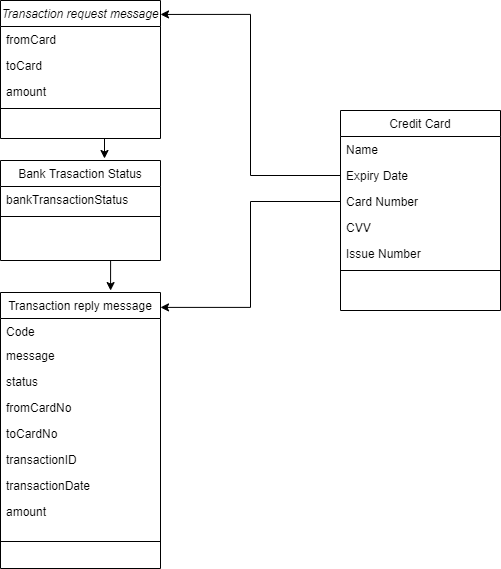

The diagram above was exported from draw.io. Its source (the exported page's mxGraphModel, read from the mxfile embedded in the PNG):
<mxGraphModel dx="462" dy="899" grid="1" gridSize="10" guides="1" tooltips="1" connect="1" arrows="1" fold="1" page="1" pageScale="1" pageWidth="827" pageHeight="1169" background="#ffffff" math="0" shadow="0">
  <root>
    <mxCell id="WIyWlLk6GJQsqaUBKTNV-0" />
    <mxCell id="WIyWlLk6GJQsqaUBKTNV-1" parent="WIyWlLk6GJQsqaUBKTNV-0" />
    <mxCell id="zkfFHV4jXpPFQw0GAbJ--6" value="Transaction reply message" style="swimlane;fontStyle=0;align=center;verticalAlign=top;childLayout=stackLayout;horizontal=1;startSize=26;horizontalStack=0;resizeParent=1;resizeLast=0;collapsible=1;marginBottom=0;rounded=0;shadow=0;strokeWidth=1;" parent="WIyWlLk6GJQsqaUBKTNV-1" vertex="1">
      <mxGeometry x="130" y="322" width="160" height="276" as="geometry">
        <mxRectangle x="130" y="380" width="160" height="26" as="alternateBounds" />
      </mxGeometry>
    </mxCell>
    <mxCell id="zkfFHV4jXpPFQw0GAbJ--8" value="Code" style="text;align=left;verticalAlign=top;spacingLeft=4;spacingRight=4;overflow=hidden;rotatable=0;points=[[0,0.5],[1,0.5]];portConstraint=eastwest;rounded=0;shadow=0;html=0;" parent="zkfFHV4jXpPFQw0GAbJ--6" vertex="1">
      <mxGeometry y="26" width="160" height="24" as="geometry" />
    </mxCell>
    <mxCell id="dufvnkeWsOrAWsWU0TxF-1" value="message" style="text;align=left;verticalAlign=top;spacingLeft=4;spacingRight=4;overflow=hidden;rotatable=0;points=[[0,0.5],[1,0.5]];portConstraint=eastwest;rounded=0;shadow=0;html=0;" parent="zkfFHV4jXpPFQw0GAbJ--6" vertex="1">
      <mxGeometry y="50" width="160" height="26" as="geometry" />
    </mxCell>
    <mxCell id="dufvnkeWsOrAWsWU0TxF-2" value="status" style="text;align=left;verticalAlign=top;spacingLeft=4;spacingRight=4;overflow=hidden;rotatable=0;points=[[0,0.5],[1,0.5]];portConstraint=eastwest;rounded=0;shadow=0;html=0;" parent="zkfFHV4jXpPFQw0GAbJ--6" vertex="1">
      <mxGeometry y="76" width="160" height="26" as="geometry" />
    </mxCell>
    <mxCell id="dufvnkeWsOrAWsWU0TxF-3" value="fromCardNo" style="text;align=left;verticalAlign=top;spacingLeft=4;spacingRight=4;overflow=hidden;rotatable=0;points=[[0,0.5],[1,0.5]];portConstraint=eastwest;rounded=0;shadow=0;html=0;" parent="zkfFHV4jXpPFQw0GAbJ--6" vertex="1">
      <mxGeometry y="102" width="160" height="26" as="geometry" />
    </mxCell>
    <mxCell id="dufvnkeWsOrAWsWU0TxF-4" value="toCardNo" style="text;align=left;verticalAlign=top;spacingLeft=4;spacingRight=4;overflow=hidden;rotatable=0;points=[[0,0.5],[1,0.5]];portConstraint=eastwest;rounded=0;shadow=0;html=0;" parent="zkfFHV4jXpPFQw0GAbJ--6" vertex="1">
      <mxGeometry y="128" width="160" height="26" as="geometry" />
    </mxCell>
    <mxCell id="dufvnkeWsOrAWsWU0TxF-5" value="transactionID" style="text;align=left;verticalAlign=top;spacingLeft=4;spacingRight=4;overflow=hidden;rotatable=0;points=[[0,0.5],[1,0.5]];portConstraint=eastwest;rounded=0;shadow=0;html=0;" parent="zkfFHV4jXpPFQw0GAbJ--6" vertex="1">
      <mxGeometry y="154" width="160" height="26" as="geometry" />
    </mxCell>
    <mxCell id="dufvnkeWsOrAWsWU0TxF-6" value="transactionDate" style="text;align=left;verticalAlign=top;spacingLeft=4;spacingRight=4;overflow=hidden;rotatable=0;points=[[0,0.5],[1,0.5]];portConstraint=eastwest;rounded=0;shadow=0;html=0;" parent="zkfFHV4jXpPFQw0GAbJ--6" vertex="1">
      <mxGeometry y="180" width="160" height="26" as="geometry" />
    </mxCell>
    <mxCell id="dufvnkeWsOrAWsWU0TxF-7" value="amount" style="text;align=left;verticalAlign=top;spacingLeft=4;spacingRight=4;overflow=hidden;rotatable=0;points=[[0,0.5],[1,0.5]];portConstraint=eastwest;rounded=0;shadow=0;html=0;" parent="zkfFHV4jXpPFQw0GAbJ--6" vertex="1">
      <mxGeometry y="206" width="160" height="26" as="geometry" />
    </mxCell>
    <mxCell id="zkfFHV4jXpPFQw0GAbJ--9" value="" style="line;html=1;strokeWidth=1;align=left;verticalAlign=middle;spacingTop=-1;spacingLeft=3;spacingRight=3;rotatable=0;labelPosition=right;points=[];portConstraint=eastwest;" parent="zkfFHV4jXpPFQw0GAbJ--6" vertex="1">
      <mxGeometry y="232" width="160" height="34" as="geometry" />
    </mxCell>
    <mxCell id="K_97C0LkeqaS1DARHNWC-3" style="edgeStyle=orthogonalEdgeStyle;rounded=0;orthogonalLoop=1;jettySize=auto;html=1;exitX=0.75;exitY=1;exitDx=0;exitDy=0;entryX=0.688;entryY=-0.007;entryDx=0;entryDy=0;entryPerimeter=0;" edge="1" parent="WIyWlLk6GJQsqaUBKTNV-1" source="zkfFHV4jXpPFQw0GAbJ--13" target="zkfFHV4jXpPFQw0GAbJ--6">
      <mxGeometry relative="1" as="geometry" />
    </mxCell>
    <mxCell id="zkfFHV4jXpPFQw0GAbJ--13" value="Bank Trasaction Status" style="swimlane;fontStyle=0;align=center;verticalAlign=top;childLayout=stackLayout;horizontal=1;startSize=26;horizontalStack=0;resizeParent=1;resizeLast=0;collapsible=1;marginBottom=0;rounded=0;shadow=0;strokeWidth=1;" parent="WIyWlLk6GJQsqaUBKTNV-1" vertex="1">
      <mxGeometry x="130" y="190" width="160" height="100" as="geometry">
        <mxRectangle x="340" y="380" width="170" height="26" as="alternateBounds" />
      </mxGeometry>
    </mxCell>
    <mxCell id="zkfFHV4jXpPFQw0GAbJ--14" value="bankTransactionStatus" style="text;align=left;verticalAlign=top;spacingLeft=4;spacingRight=4;overflow=hidden;rotatable=0;points=[[0,0.5],[1,0.5]];portConstraint=eastwest;" parent="zkfFHV4jXpPFQw0GAbJ--13" vertex="1">
      <mxGeometry y="26" width="160" height="26" as="geometry" />
    </mxCell>
    <mxCell id="zkfFHV4jXpPFQw0GAbJ--15" value="" style="line;html=1;strokeWidth=1;align=left;verticalAlign=middle;spacingTop=-1;spacingLeft=3;spacingRight=3;rotatable=0;labelPosition=right;points=[];portConstraint=eastwest;" parent="zkfFHV4jXpPFQw0GAbJ--13" vertex="1">
      <mxGeometry y="52" width="160" height="8" as="geometry" />
    </mxCell>
    <mxCell id="zkfFHV4jXpPFQw0GAbJ--17" value="Credit Card" style="swimlane;fontStyle=0;align=center;verticalAlign=top;childLayout=stackLayout;horizontal=1;startSize=26;horizontalStack=0;resizeParent=1;resizeLast=0;collapsible=1;marginBottom=0;rounded=0;shadow=0;strokeWidth=1;" parent="WIyWlLk6GJQsqaUBKTNV-1" vertex="1">
      <mxGeometry x="470" y="140" width="160" height="200" as="geometry">
        <mxRectangle x="550" y="140" width="160" height="26" as="alternateBounds" />
      </mxGeometry>
    </mxCell>
    <mxCell id="zkfFHV4jXpPFQw0GAbJ--18" value="Name" style="text;align=left;verticalAlign=top;spacingLeft=4;spacingRight=4;overflow=hidden;rotatable=0;points=[[0,0.5],[1,0.5]];portConstraint=eastwest;" parent="zkfFHV4jXpPFQw0GAbJ--17" vertex="1">
      <mxGeometry y="26" width="160" height="26" as="geometry" />
    </mxCell>
    <mxCell id="zkfFHV4jXpPFQw0GAbJ--19" value="Expiry Date" style="text;align=left;verticalAlign=top;spacingLeft=4;spacingRight=4;overflow=hidden;rotatable=0;points=[[0,0.5],[1,0.5]];portConstraint=eastwest;rounded=0;shadow=0;html=0;" parent="zkfFHV4jXpPFQw0GAbJ--17" vertex="1">
      <mxGeometry y="52" width="160" height="26" as="geometry" />
    </mxCell>
    <mxCell id="zkfFHV4jXpPFQw0GAbJ--20" value="Card Number" style="text;align=left;verticalAlign=top;spacingLeft=4;spacingRight=4;overflow=hidden;rotatable=0;points=[[0,0.5],[1,0.5]];portConstraint=eastwest;rounded=0;shadow=0;html=0;" parent="zkfFHV4jXpPFQw0GAbJ--17" vertex="1">
      <mxGeometry y="78" width="160" height="26" as="geometry" />
    </mxCell>
    <mxCell id="zkfFHV4jXpPFQw0GAbJ--21" value="CVV" style="text;align=left;verticalAlign=top;spacingLeft=4;spacingRight=4;overflow=hidden;rotatable=0;points=[[0,0.5],[1,0.5]];portConstraint=eastwest;rounded=0;shadow=0;html=0;" parent="zkfFHV4jXpPFQw0GAbJ--17" vertex="1">
      <mxGeometry y="104" width="160" height="26" as="geometry" />
    </mxCell>
    <mxCell id="zkfFHV4jXpPFQw0GAbJ--22" value="Issue Number" style="text;align=left;verticalAlign=top;spacingLeft=4;spacingRight=4;overflow=hidden;rotatable=0;points=[[0,0.5],[1,0.5]];portConstraint=eastwest;rounded=0;shadow=0;html=0;" parent="zkfFHV4jXpPFQw0GAbJ--17" vertex="1">
      <mxGeometry y="130" width="160" height="26" as="geometry" />
    </mxCell>
    <mxCell id="zkfFHV4jXpPFQw0GAbJ--23" value="" style="line;html=1;strokeWidth=1;align=left;verticalAlign=middle;spacingTop=-1;spacingLeft=3;spacingRight=3;rotatable=0;labelPosition=right;points=[];portConstraint=eastwest;" parent="zkfFHV4jXpPFQw0GAbJ--17" vertex="1">
      <mxGeometry y="156" width="160" height="8" as="geometry" />
    </mxCell>
    <mxCell id="K_97C0LkeqaS1DARHNWC-2" style="edgeStyle=orthogonalEdgeStyle;rounded=0;orthogonalLoop=1;jettySize=auto;html=1;exitX=0.75;exitY=1;exitDx=0;exitDy=0;entryX=0.65;entryY=-0.02;entryDx=0;entryDy=0;entryPerimeter=0;" edge="1" parent="WIyWlLk6GJQsqaUBKTNV-1" source="o_J6qPdK6wvGMRZ48eJH-4" target="zkfFHV4jXpPFQw0GAbJ--13">
      <mxGeometry relative="1" as="geometry" />
    </mxCell>
    <mxCell id="o_J6qPdK6wvGMRZ48eJH-4" value="Transaction request message" style="swimlane;fontStyle=2;align=center;verticalAlign=top;childLayout=stackLayout;horizontal=1;startSize=26;horizontalStack=0;resizeParent=1;resizeLast=0;collapsible=1;marginBottom=0;rounded=0;shadow=0;strokeWidth=1;" parent="WIyWlLk6GJQsqaUBKTNV-1" vertex="1">
      <mxGeometry x="130" y="30" width="160" height="138" as="geometry">
        <mxRectangle x="230" y="140" width="160" height="26" as="alternateBounds" />
      </mxGeometry>
    </mxCell>
    <mxCell id="o_J6qPdK6wvGMRZ48eJH-5" value="fromCard" style="text;align=left;verticalAlign=top;spacingLeft=4;spacingRight=4;overflow=hidden;rotatable=0;points=[[0,0.5],[1,0.5]];portConstraint=eastwest;" parent="o_J6qPdK6wvGMRZ48eJH-4" vertex="1">
      <mxGeometry y="26" width="160" height="26" as="geometry" />
    </mxCell>
    <mxCell id="o_J6qPdK6wvGMRZ48eJH-6" value="toCard" style="text;align=left;verticalAlign=top;spacingLeft=4;spacingRight=4;overflow=hidden;rotatable=0;points=[[0,0.5],[1,0.5]];portConstraint=eastwest;rounded=0;shadow=0;html=0;" parent="o_J6qPdK6wvGMRZ48eJH-4" vertex="1">
      <mxGeometry y="52" width="160" height="26" as="geometry" />
    </mxCell>
    <mxCell id="o_J6qPdK6wvGMRZ48eJH-7" value="amount" style="text;align=left;verticalAlign=top;spacingLeft=4;spacingRight=4;overflow=hidden;rotatable=0;points=[[0,0.5],[1,0.5]];portConstraint=eastwest;rounded=0;shadow=0;html=0;" parent="o_J6qPdK6wvGMRZ48eJH-4" vertex="1">
      <mxGeometry y="78" width="160" height="26" as="geometry" />
    </mxCell>
    <mxCell id="o_J6qPdK6wvGMRZ48eJH-8" value="" style="line;html=1;strokeWidth=1;align=left;verticalAlign=middle;spacingTop=-1;spacingLeft=3;spacingRight=3;rotatable=0;labelPosition=right;points=[];portConstraint=eastwest;" parent="o_J6qPdK6wvGMRZ48eJH-4" vertex="1">
      <mxGeometry y="104" width="160" height="8" as="geometry" />
    </mxCell>
    <mxCell id="K_97C0LkeqaS1DARHNWC-0" style="edgeStyle=orthogonalEdgeStyle;rounded=0;orthogonalLoop=1;jettySize=auto;html=1;entryX=1;entryY=0.054;entryDx=0;entryDy=0;entryPerimeter=0;" edge="1" parent="WIyWlLk6GJQsqaUBKTNV-1" source="zkfFHV4jXpPFQw0GAbJ--20" target="zkfFHV4jXpPFQw0GAbJ--6">
      <mxGeometry relative="1" as="geometry" />
    </mxCell>
    <mxCell id="K_97C0LkeqaS1DARHNWC-1" style="edgeStyle=orthogonalEdgeStyle;rounded=0;orthogonalLoop=1;jettySize=auto;html=1;exitX=0;exitY=0.5;exitDx=0;exitDy=0;entryX=1;entryY=0.101;entryDx=0;entryDy=0;entryPerimeter=0;" edge="1" parent="WIyWlLk6GJQsqaUBKTNV-1" source="zkfFHV4jXpPFQw0GAbJ--19" target="o_J6qPdK6wvGMRZ48eJH-4">
      <mxGeometry relative="1" as="geometry" />
    </mxCell>
  </root>
</mxGraphModel>